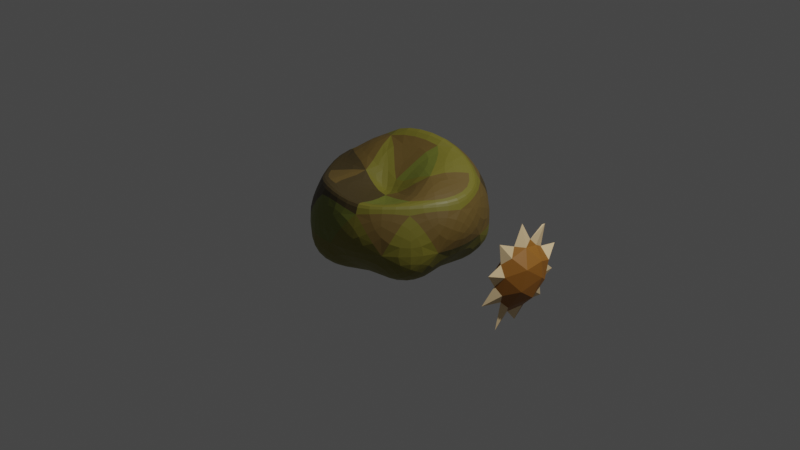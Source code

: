 # Source: easter-egg-cactus.blend  (saved by Blender 2.82.7; exported with 4.5.12 LTS)
import bpy
from mathutils import Matrix  # noqa: F401  (used for matrix-valued properties, if any)

bpy.ops.wm.read_factory_settings(use_empty=True)
scene = bpy.context.scene
scene.name = 'Scene'

# ---- collections
col_collection = bpy.data.collections.new('Collection'); scene.collection.children.link(col_collection)

# ---- materials (node trees are filled in below, after node groups)
mat_base_color_001 = bpy.data.materials.new('Base color.001')
mat_base_color_001.use_transparent_shadow = False
mat_rotten_color = bpy.data.materials.new('Rotten color')
mat_rotten_color.use_transparent_shadow = False
mat_slightly_rotten_color = bpy.data.materials.new('Slightly rotten color')
mat_slightly_rotten_color.use_transparent_shadow = False
mat_slightly_more_rotten_color = bpy.data.materials.new('Slightly more rotten color')
mat_slightly_more_rotten_color.use_transparent_shadow = False
mat_base_color = bpy.data.materials.new('Base color')
mat_base_color.use_transparent_shadow = False
mat_spike_color = bpy.data.materials.new('Spike color')
mat_spike_color.use_transparent_shadow = False

# ---- material node trees
mat_base_color_001.use_nodes = True; mat_base_color_001.node_tree.nodes.clear()
_N = mat_base_color_001.node_tree.nodes; _L = mat_base_color_001.node_tree.links
n0 = _N.new('ShaderNodeOutputMaterial'); n0.name = 'Material Output'; n0.location = (300, 300)
n1 = _N.new('ShaderNodeBsdfPrincipled'); n1.name = 'Principled BSDF'; n1.location = (10, 300)
n1.distribution = 'GGX'
n1.subsurface_method = 'BURLEY'
n1.inputs[0].default_value = (0.1902, 0.1694, 0.01989, 1.0)
n1.inputs[3].default_value = 1.45
n1.inputs[27].default_value = (0.0, 0.0, 0.0, 1.0)
n1.inputs[28].default_value = 1.0
_L.new(n1.outputs[0], n0.inputs[0])
n0.is_active_output = True
mat_rotten_color.use_nodes = True; mat_rotten_color.node_tree.nodes.clear()
_N = mat_rotten_color.node_tree.nodes; _L = mat_rotten_color.node_tree.links
n0 = _N.new('ShaderNodeOutputMaterial'); n0.name = 'Material Output'; n0.location = (300, 300)
n1 = _N.new('ShaderNodeBsdfPrincipled'); n1.name = 'Principled BSDF'; n1.location = (10, 300)
n1.distribution = 'GGX'
n1.subsurface_method = 'BURLEY'
n1.inputs[0].default_value = (0.06998, 0.04872, 0.01532, 1.0)
n1.inputs[3].default_value = 1.45
n1.inputs[27].default_value = (0.0, 0.0, 0.0, 1.0)
n1.inputs[28].default_value = 1.0
_L.new(n1.outputs[0], n0.inputs[0])
n0.is_active_output = True
mat_slightly_rotten_color.use_nodes = True; mat_slightly_rotten_color.node_tree.nodes.clear()
_N = mat_slightly_rotten_color.node_tree.nodes; _L = mat_slightly_rotten_color.node_tree.links
n0 = _N.new('ShaderNodeOutputMaterial'); n0.name = 'Material Output'; n0.location = (300, 300)
n1 = _N.new('ShaderNodeBsdfPrincipled'); n1.name = 'Principled BSDF'; n1.location = (10, 300)
n1.distribution = 'GGX'
n1.subsurface_method = 'BURLEY'
n1.inputs[0].default_value = (0.1664, 0.1845, 0.02644, 1.0)
n1.inputs[3].default_value = 1.45
n1.inputs[27].default_value = (0.0, 0.0, 0.0, 1.0)
n1.inputs[28].default_value = 1.0
_L.new(n1.outputs[0], n0.inputs[0])
n0.is_active_output = True
mat_slightly_more_rotten_color.use_nodes = True; mat_slightly_more_rotten_color.node_tree.nodes.clear()
_N = mat_slightly_more_rotten_color.node_tree.nodes; _L = mat_slightly_more_rotten_color.node_tree.links
n0 = _N.new('ShaderNodeOutputMaterial'); n0.name = 'Material Output'; n0.location = (300, 300)
n1 = _N.new('ShaderNodeBsdfPrincipled'); n1.name = 'Principled BSDF'; n1.location = (10, 300)
n1.distribution = 'GGX'
n1.subsurface_method = 'BURLEY'
n1.inputs[0].default_value = (0.1574, 0.1012, 0.02416, 1.0)
n1.inputs[3].default_value = 1.45
n1.inputs[27].default_value = (0.0, 0.0, 0.0, 1.0)
n1.inputs[28].default_value = 1.0
_L.new(n1.outputs[0], n0.inputs[0])
n0.is_active_output = True
mat_base_color.use_nodes = True; mat_base_color.node_tree.nodes.clear()
_N = mat_base_color.node_tree.nodes; _L = mat_base_color.node_tree.links
n0 = _N.new('ShaderNodeOutputMaterial'); n0.name = 'Material Output'; n0.location = (300, 300)
n1 = _N.new('ShaderNodeBsdfPrincipled'); n1.name = 'Principled BSDF'; n1.location = (10, 300)
n1.distribution = 'GGX'
n1.subsurface_method = 'BURLEY'
n1.inputs[0].default_value = (0.3264, 0.1293, 0.01598, 1.0)
n1.inputs[3].default_value = 1.45
n1.inputs[27].default_value = (0.0, 0.0, 0.0, 1.0)
n1.inputs[28].default_value = 1.0
_L.new(n1.outputs[0], n0.inputs[0])
n0.is_active_output = True
mat_spike_color.use_nodes = True; mat_spike_color.node_tree.nodes.clear()
_N = mat_spike_color.node_tree.nodes; _L = mat_spike_color.node_tree.links
n0 = _N.new('ShaderNodeOutputMaterial'); n0.name = 'Material Output'; n0.location = (300, 300)
n1 = _N.new('ShaderNodeBsdfPrincipled'); n1.name = 'Principled BSDF'; n1.location = (10, 300)
n1.distribution = 'GGX'
n1.subsurface_method = 'BURLEY'
n1.inputs[0].default_value = (0.8829, 0.6471, 0.3561, 1.0)
n1.inputs[3].default_value = 1.45
n1.inputs[27].default_value = (0.0, 0.0, 0.0, 1.0)
n1.inputs[28].default_value = 1.0
_L.new(n1.outputs[0], n0.inputs[0])
n0.is_active_output = True

# ---- world
world_world = bpy.data.worlds.new('World'); scene.world = world_world
world_world.use_nodes = True; world_world.node_tree.nodes.clear()
_N = world_world.node_tree.nodes; _L = world_world.node_tree.links
n0 = _N.new('ShaderNodeOutputWorld'); n0.name = 'World Output'; n0.location = (300, 300)
n1 = _N.new('ShaderNodeBackground'); n1.name = 'Background'; n1.location = (10, 300)
n1.inputs[0].default_value = (0.05088, 0.05088, 0.05088, 1.0)
_L.new(n1.outputs[0], n0.inputs[0])
n0.is_active_output = True
world_world.color = (0.05088, 0.05088, 0.05088)
world_world.use_sun_shadow = False
world_world.sun_shadow_jitter_overblur = 0.0

# ---- cameras
cam_camera = bpy.data.cameras.new('Camera')
cam_camera.clip_end = 100.0
cam_camera.ortho_scale = 7.314

# ---- lights
light_light = bpy.data.lights.new('Light', 'POINT')
light_light.transmission_factor = 0.0
light_light.energy = 1000.0
light_light.shadow_soft_size = 0.1
light_light.shadow_maximum_resolution = 0.006
light_light.use_absolute_resolution = True

# ---- meshes
me_icosphere = bpy.data.meshes.new('Icosphere')
me_icosphere.from_pydata([(-0.0001402, -0.1221, -0.2328), (0.7125, -0.5358, -0.3585), (-0.2727, -0.8596, -0.3626), (-0.8817, -0.01033, -0.3636), (-0.2618, 0.8422, -0.3402), (0.7102, 0.5167, -0.3622), (0.2762, -0.8349, 0.4751), (-0.6437, -0.47, 0.4239), (-0.7227, 0.5243, 0.4588), (0.276, 0.8493, 0.4586), (0.8896, -0.00305, 0.4673), (-0.0859, -0.3667, -0.2772), (0.2165, -0.2659, -0.2926), (0.1487, -0.5018, -0.4043), (0.491, -0.02398, -0.4355), (0.1999, 0.1236, -0.3063), (-0.2498, -0.08331, -0.294), (-0.4099, -0.3408, -0.4447), (-0.06749, 0.2459, -0.3071), (-0.4039, 0.2984, -0.4438), (0.1233, 0.4807, -0.3614), (0.9474, -0.3126, 0.03064), (0.9478, 0.3058, 0.02673), (3.044e-05, -1.001, 0.02986), (0.5855, -0.8112, 0.03144), (-0.9473, -0.3126, 0.03064), (-0.5856, -0.8111, 0.03145), (-0.5855, 0.8063, 0.02565), (-0.9478, 0.3058, 0.02678), (0.5854, 0.8063, 0.02549), (4.632e-05, 0.9975, 0.02541), (0.6121, -0.4471, 0.5054), (-0.2632, -0.7904, 0.5557), (-0.8413, -0.003217, 0.5443), (-0.2626, 0.8077, 0.536), (0.6874, 0.4987, 0.5368), (-0.4213, 0.3053, 0.8476), (0.1613, 0.4961, 0.8506), (0.2837, -0.8235, 0.4953), (-0.6433, -0.4688, 0.4312), (-0.7228, 0.5246, 0.4571), (0.8884, -0.003747, 0.4701), (-0.001005, -0.1585, 0.2838), (0.6129, -0.4457, 0.5105), (-0.2752, -0.7802, 0.5817), (-0.8411, -0.003152, 0.5443), (0.6876, 0.4989, 0.5354), (0.09782, -0.2138, 0.308), (0.4244, 0.004186, 0.6813), (-0.2388, -0.1663, 0.5111), (-0.4215, 0.3052, 0.845), (0.1612, 0.495, 0.8457)], [], [(0, 12, 11), (1, 12, 14), (0, 11, 16), (0, 16, 18), (0, 18, 15), (1, 14, 21), (2, 13, 23), (3, 17, 25), (4, 19, 27), (5, 20, 29), (1, 21, 24), (2, 23, 26), (3, 25, 28), (4, 27, 30), (5, 29, 22), (9, 34, 37), (35, 9, 37), (6, 31, 43, 38), (37, 34, 36), (34, 8, 36), (31, 10, 41, 43), (37, 36, 50, 51), (8, 33, 45, 40), (33, 7, 39, 45), (36, 8, 40, 50), (35, 37, 51, 46), (7, 32, 44, 39), (10, 35, 46, 41), (32, 6, 38, 44), (22, 35, 10), (22, 29, 35), (29, 9, 35), (30, 34, 9), (30, 27, 34), (27, 8, 34), (28, 33, 8), (28, 25, 33), (25, 7, 33), (26, 32, 7), (26, 23, 32), (23, 6, 32), (24, 31, 6), (24, 21, 31), (21, 10, 31), (29, 30, 9), (29, 20, 30), (20, 4, 30), (27, 28, 8), (27, 19, 28), (19, 3, 28), (25, 26, 7), (25, 17, 26), (17, 2, 26), (23, 24, 6), (23, 13, 24), (13, 1, 24), (21, 22, 10), (21, 14, 22), (14, 5, 22), (15, 20, 5), (15, 18, 20), (18, 4, 20), (18, 19, 4), (18, 16, 19), (16, 3, 19), (16, 17, 3), (16, 11, 17), (11, 2, 17), (14, 15, 5), (14, 12, 15), (12, 0, 15), (11, 13, 2), (11, 12, 13), (12, 1, 13), (38, 43, 47), (39, 44, 49), (40, 45, 50), (41, 46, 48), (48, 51, 42), (48, 46, 51), (51, 50, 42), (50, 49, 42), (50, 45, 49), (45, 39, 49), (49, 47, 42), (49, 44, 47), (44, 38, 47), (47, 48, 42), (47, 43, 48), (43, 41, 48)])
me_icosphere.polygons.foreach_set('material_index', [1, 1, 1, 0, 1, 0, 0, 0, 1, 1, 0, 0, 0, 0, 0, 1, 3, 0, 3, 3, 0, 0, 0, 1, 0, 0, 1, 0, 1, 3, 3, 1, 3, 3, 3, 0, 3, 1, 1, 2, 2, 3, 0, 3, 0, 0, 0, 3, 1, 1, 2, 0, 1, 0, 0, 0, 3, 0, 0, 1, 1, 1, 1, 0, 0, 1, 1, 1, 1, 1, 1, 1, 1, 1, 2, 3, 3, 3, 2, 0, 3, 0, 3, 1, 0, 1, 1, 0, 3, 3])
_uv = me_icosphere.uv_layers.new(name='UVMap')
_uv.uv.foreach_set('vector', [0.8182, 0.0, 0.7727, 0.07873, 0.8636, 0.07873, 0.7273, 0.1575, 0.6818, 0.07873, 0.6364, 0.1575, 0.09091, 0.0, 0.04545, 0.07873, 0.1364, 0.07873, 0.2727, 0.0, 0.2273, 0.07873, 0.3182, 0.07873, 0.4545, 0.0, 0.4091, 0.07873, 0.5, 0.07873, 0.7273, 0.1575, 0.6364, 0.1575, 0.6818, 0.2362, 0.9091, 0.1575, 0.8182, 0.1575, 0.8636, 0.2362, 0.1818, 0.1575, 0.09091, 0.1575, 0.1364, 0.2362, 0.3636, 0.1575, 0.2727, 0.1575, 0.3182, 0.2362, 0.5455, 0.1575, 0.4545, 0.1575, 0.5, 0.2362, 0.7273, 0.1575, 0.6818, 0.2362, 0.7727, 0.2362, 0.9091, 0.1575, 0.8636, 0.2362, 0.9545, 0.2362, 0.1818, 0.1575, 0.1364, 0.2362, 0.2273, 0.2362, 0.3636, 0.1575, 0.3182, 0.2362, 0.4091, 0.2362, 0.5455, 0.1575, 0.5, 0.2362, 0.5909, 0.2362, 0.4545, 0.3149, 0.3636, 0.3149, 0.4091, 0.3937, 0.5455, 0.3149, 0.4545, 0.3149, 0.5, 0.3937, 0.8182, 0.3149, 0.7273, 0.3149, 0.7273, 0.3149, 0.8182, 0.3149, 0.4091, 0.3937, 0.3636, 0.3149, 0.3182, 0.3937, 0.3636, 0.3149, 0.2727, 0.3149, 0.3182, 0.3937, 0.7273, 0.3149, 0.6364, 0.3149, 0.6364, 0.3149, 0.7273, 0.3149, 0.4091, 0.3937, 0.3182, 0.3937, 0.3182, 0.3937, 0.4091, 0.3937, 0.2727, 0.3149, 0.1818, 0.3149, 0.1818, 0.3149, 0.2727, 0.3149, 0.1818, 0.3149, 0.09091, 0.3149, 0.09091, 0.3149, 0.1818, 0.3149, 0.3182, 0.3937, 0.2727, 0.3149, 0.2727, 0.3149, 0.3182, 0.3937, 0.5455, 0.3149, 0.5, 0.3937, 0.5, 0.3937, 0.5455, 0.3149, 1.0, 0.3149, 0.9091, 0.3149, 0.9091, 0.3149, 1.0, 0.3149, 0.6364, 0.3149, 0.5455, 0.3149, 0.5455, 0.3149, 0.6364, 0.3149, 0.9091, 0.3149, 0.8182, 0.3149, 0.8182, 0.3149, 0.9091, 0.3149, 0.5909, 0.2362, 0.5455, 0.3149, 0.6364, 0.3149, 0.5909, 0.2362, 0.5, 0.2362, 0.5455, 0.3149, 0.5, 0.2362, 0.4545, 0.3149, 0.5455, 0.3149, 0.4091, 0.2362, 0.3636, 0.3149, 0.4545, 0.3149, 0.4091, 0.2362, 0.3182, 0.2362, 0.3636, 0.3149, 0.3182, 0.2362, 0.2727, 0.3149, 0.3636, 0.3149, 0.2273, 0.2362, 0.1818, 0.3149, 0.2727, 0.3149, 0.2273, 0.2362, 0.1364, 0.2362, 0.1818, 0.3149, 0.1364, 0.2362, 0.09091, 0.3149, 0.1818, 0.3149, 0.9545, 0.2362, 0.9091, 0.3149, 1.0, 0.3149, 0.9545, 0.2362, 0.8636, 0.2362, 0.9091, 0.3149, 0.8636, 0.2362, 0.8182, 0.3149, 0.9091, 0.3149, 0.7727, 0.2362, 0.7273, 0.3149, 0.8182, 0.3149, 0.7727, 0.2362, 0.6818, 0.2362, 0.7273, 0.3149, 0.6818, 0.2362, 0.6364, 0.3149, 0.7273, 0.3149, 0.5, 0.2362, 0.4091, 0.2362, 0.4545, 0.3149, 0.5, 0.2362, 0.4545, 0.1575, 0.4091, 0.2362, 0.4545, 0.1575, 0.3636, 0.1575, 0.4091, 0.2362, 0.3182, 0.2362, 0.2273, 0.2362, 0.2727, 0.3149, 0.3182, 0.2362, 0.2727, 0.1575, 0.2273, 0.2362, 0.2727, 0.1575, 0.1818, 0.1575, 0.2273, 0.2362, 0.1364, 0.2362, 0.04545, 0.2362, 0.09091, 0.3149, 0.1364, 0.2362, 0.09091, 0.1575, 0.04545, 0.2362, 0.09091, 0.1575, 0.0, 0.1575, 0.04545, 0.2362, 0.8636, 0.2362, 0.7727, 0.2362, 0.8182, 0.3149, 0.8636, 0.2362, 0.8182, 0.1575, 0.7727, 0.2362, 0.8182, 0.1575, 0.7273, 0.1575, 0.7727, 0.2362, 0.6818, 0.2362, 0.5909, 0.2362, 0.6364, 0.3149, 0.6818, 0.2362, 0.6364, 0.1575, 0.5909, 0.2362, 0.6364, 0.1575, 0.5455, 0.1575, 0.5909, 0.2362, 0.5, 0.07873, 0.4545, 0.1575, 0.5455, 0.1575, 0.5, 0.07873, 0.4091, 0.07873, 0.4545, 0.1575, 0.4091, 0.07873, 0.3636, 0.1575, 0.4545, 0.1575, 0.3182, 0.07873, 0.2727, 0.1575, 0.3636, 0.1575, 0.3182, 0.07873, 0.2273, 0.07873, 0.2727, 0.1575, 0.2273, 0.07873, 0.1818, 0.1575, 0.2727, 0.1575, 0.1364, 0.07873, 0.09091, 0.1575, 0.1818, 0.1575, 0.1364, 0.07873, 0.04545, 0.07873, 0.09091, 0.1575, 0.04545, 0.07873, 0.0, 0.1575, 0.09091, 0.1575, 0.6364, 0.1575, 0.5909, 0.07873, 0.5455, 0.1575, 0.6364, 0.1575, 0.6818, 0.07873, 0.5909, 0.07873, 0.6818, 0.07873, 0.6364, 0.0, 0.5909, 0.07873, 0.8636, 0.07873, 0.8182, 0.1575, 0.9091, 0.1575, 0.8636, 0.07873, 0.7727, 0.07873, 0.8182, 0.1575, 0.7727, 0.07873, 0.7273, 0.1575, 0.8182, 0.1575, 0.8182, 0.3149, 0.7273, 0.3149, 0.7727, 0.3937, 1.0, 0.3149, 0.9091, 0.3149, 0.9545, 0.3937, 0.2727, 0.3149, 0.1818, 0.3149, 0.2273, 0.3937, 0.6364, 0.3149, 0.5455, 0.3149, 0.5909, 0.3937, 0.5909, 0.3937, 0.5, 0.3937, 0.5455, 0.4724, 0.5909, 0.3937, 0.5455, 0.3149, 0.5, 0.3937, 0.4091, 0.3937, 0.3182, 0.3937, 0.3636, 0.4724, 0.2273, 0.3937, 0.1364, 0.3937, 0.1818, 0.4724, 0.2273, 0.3937, 0.1818, 0.3149, 0.1364, 0.3937, 0.1818, 0.3149, 0.09091, 0.3149, 0.1364, 0.3937, 0.9545, 0.3937, 0.8636, 0.3937, 0.9091, 0.4724, 0.9545, 0.3937, 0.9091, 0.3149, 0.8636, 0.3937, 0.9091, 0.3149, 0.8182, 0.3149, 0.8636, 0.3937, 0.7727, 0.3937, 0.6818, 0.3937, 0.7273, 0.4724, 0.7727, 0.3937, 0.7273, 0.3149, 0.6818, 0.3937, 0.7273, 0.3149, 0.6364, 0.3149, 0.6818, 0.3937])
me_icosphere.materials.append(mat_base_color_001)
me_icosphere.materials.append(mat_rotten_color)
me_icosphere.materials.append(mat_slightly_rotten_color)
me_icosphere.materials.append(mat_slightly_more_rotten_color)
me_icosphere.use_remesh_fix_poles = True
me_icosphere.use_remesh_preserve_attributes = False
me_icosphere.use_mirror_vertex_groups = False
me_icosphere.update()
me_icosphere_001 = bpy.data.meshes.new('Icosphere.001')
me_icosphere_001.from_pydata([(0.03286, -0.01396, -0.8958), (0.7237, -0.5273, -0.02154), (-0.2442, -0.8679, -0.1235), (-0.867, -0.01101, -0.09981), (-0.2429, 0.8416, -0.3481), (0.7667, 0.5471, -0.09711), (0.3102, -0.8708, 0.342), (-0.6971, -0.5517, 0.3221), (-0.6822, 0.5285, 0.1504), (0.3012, 0.8544, 0.2256), (0.937, -0.01128, 0.3333), (0.03286, 0.2814, 1.049), (-0.1297, -0.5143, -0.7467), (0.4584, -0.3232, -0.7468), (0.2367, -0.7417, -0.2782), (0.8866, -0.01181, -0.2276), (0.4584, 0.2957, -0.7472), (-0.4932, -0.01377, -0.747), (-0.6578, -0.5181, -0.2094), (-0.1297, 0.4867, -0.7471), (-0.6428, 0.4878, -0.1063), (0.294, 0.8032, -0.1407), (1.017, -0.4507, 0.08037), (1.003, 0.3434, 0.02755), (0.03286, -1.02, 0.0535), (0.6217, -0.7381, 0.06941), (-0.9297, -0.3442, 0.08786), (-0.5592, -0.831, 0.07654), (-0.5306, 0.7996, 0.04121), (-0.9044, 0.325, 0.05072), (0.6003, 0.8457, 0.06365), (0.03286, 0.9999, 0.05151), (0.7968, -0.5792, 0.3137), (-0.2308, -0.827, 0.3833), (-0.8253, -0.01122, 0.3452), (-0.2289, 0.8032, 0.616), (0.7302, 0.5146, 0.2493), (0.1963, -0.4956, 0.9723), (0.5658, 0.003466, 0.9444), (-0.3947, -0.3079, 0.961), (-0.4182, 0.3258, 0.8819), (0.2148, 0.5188, 0.8721), (1.397, -0.9488, 0.138), (1.397, -0.9488, 0.138), (1.397, -0.9488, 0.138), (1.397, -0.9488, 0.138), (-1.134, 0.877, -0.082), (-1.153, 0.942, -0.01112), (-1.134, 0.877, -0.082), (-1.134, 0.877, -0.082), (0.4422, 1.475, -0.09966), (0.4422, 1.475, -0.09966), (0.4422, 1.475, -0.09966), (0.4422, 1.475, -0.09966), (-0.3862, -1.31, 0.09501), (-0.3862, -1.31, 0.09501), (-0.3862, -1.31, 0.09501), (-0.3862, -1.31, 0.09501), (-1.156, -0.8793, 0.01023), (-1.156, -0.8793, 0.01023), (-1.156, -0.8793, 0.01023), (-1.156, -0.8793, 0.01023), (-1.456, 0.01725, -0.04845), (-1.456, 0.01725, -0.04845), (-1.456, 0.01725, -0.04845), (-1.456, 0.01725, -0.04845), (-0.3866, 1.454, -0.03913), (-0.3866, 1.454, -0.03913), (-0.3866, 1.454, -0.03913), (-0.3866, 1.454, -0.03913), (1.117, 1.037, -0.08821), (1.051, 0.9499, -0.1456), (1.117, 1.037, -0.08821), (1.117, 1.037, -0.08821), (1.485, -0.0219, -0.09291), (1.485, -0.0219, -0.09291), (1.485, -0.0219, -0.09291), (1.485, -0.0219, -0.09291), (0.5525, -1.363, -0.15), (0.5525, -1.363, -0.15), (0.5525, -1.363, -0.15), (0.5525, -1.363, -0.15)], [], [(0, 13, 12), (1, 13, 15), (0, 12, 17), (0, 17, 19), (0, 19, 16), (1, 15, 22), (2, 14, 24), (3, 18, 26), (4, 20, 28), (5, 21, 30), (1, 22, 42, 43), (33, 27, 56, 57), (34, 29, 64, 65), (31, 4, 67, 68), (30, 36, 73, 70), (6, 32, 37), (7, 33, 39), (8, 34, 40), (9, 35, 41), (10, 36, 38), (38, 41, 11), (38, 36, 41), (36, 9, 41), (41, 40, 11), (41, 35, 40), (35, 8, 40), (40, 39, 11), (40, 34, 39), (34, 7, 39), (39, 37, 11), (39, 33, 37), (33, 6, 37), (37, 38, 11), (37, 32, 38), (32, 10, 38), (23, 36, 10), (23, 5, 71, 72), (30, 9, 36), (31, 35, 9), (4, 28, 66, 67), (28, 8, 35), (29, 34, 8), (26, 34, 65, 62), (26, 7, 34), (27, 33, 7), (24, 33, 57, 54), (24, 6, 33), (25, 32, 6), (22, 32, 45, 42), (22, 10, 32), (9, 30, 52, 51), (31, 9, 51, 50), (21, 4, 31), (28, 20, 49, 48), (29, 8, 47, 46), (20, 3, 29), (7, 26, 60, 59), (27, 7, 59, 58), (18, 2, 27), (14, 25, 78, 81), (25, 6, 79, 78), (14, 1, 25), (23, 10, 75, 74), (22, 15, 77, 76), (15, 5, 23), (16, 21, 5), (16, 19, 21), (19, 4, 21), (19, 20, 4), (19, 17, 20), (17, 3, 20), (17, 18, 3), (17, 12, 18), (12, 2, 18), (15, 16, 5), (15, 13, 16), (13, 0, 16), (12, 14, 2), (12, 13, 14), (13, 1, 14), (43, 42, 44), (44, 42, 45), (25, 1, 43, 44), (32, 25, 44, 45), (48, 46, 47), (48, 49, 46), (8, 28, 48, 47), (20, 29, 46, 49), (52, 50, 51), (52, 53, 50), (21, 31, 50, 53), (30, 21, 53, 52), (55, 54, 56), (56, 54, 57), (2, 24, 54, 55), (27, 2, 55, 56), (60, 58, 59), (60, 61, 58), (26, 18, 61, 60), (18, 27, 58, 61), (63, 62, 64), (64, 62, 65), (3, 26, 62, 63), (29, 3, 63, 64), (67, 66, 68), (68, 66, 69), (28, 35, 69, 66), (35, 31, 68, 69), (71, 70, 72), (72, 70, 73), (36, 23, 72, 73), (5, 30, 70, 71), (76, 74, 75), (76, 77, 74), (10, 22, 76, 75), (15, 23, 74, 77), (80, 78, 79), (80, 81, 78), (6, 24, 80, 79), (24, 14, 81, 80)])
me_icosphere_001.polygons.foreach_set('material_index', [0, 0, 0, 0, 0, 0, 0, 0, 0, 0, 1, 1, 1, 1, 1, 0, 0, 0, 0, 0, 0, 0, 0, 0, 0, 0, 0, 0, 0, 0, 0, 0, 0, 0, 0, 0, 1, 0, 0, 1, 0, 0, 1, 0, 0, 1, 0, 0, 1, 0, 1, 1, 0, 1, 1, 0, 1, 1, 0, 1, 1, 0, 0, 1, 0, 0, 0, 0, 0, 0, 0, 0, 0, 0, 0, 0, 0, 0, 0, 0, 1, 1, 1, 1, 0, 1, 1, 1, 1, 1, 1, 1, 1, 1, 1, 1, 1, 1, 1, 1, 1, 1, 1, 1, 1, 1, 1, 1, 0, 1, 1, 1, 1, 1, 1, 1, 1, 1, 1, 1])
_uv = me_icosphere_001.uv_layers.new(name='UVMap')
_uv.uv.foreach_set('vector', [0.8182, 0.0, 0.7727, 0.07873, 0.8636, 0.07873, 0.7273, 0.1575, 0.6818, 0.07873, 0.6364, 0.1575, 0.09091, 0.0, 0.04545, 0.07873, 0.1364, 0.07873, 0.2727, 0.0, 0.2273, 0.07873, 0.3182, 0.07873, 0.4545, 0.0, 0.4091, 0.07873, 0.5, 0.07873, 0.7273, 0.1575, 0.6364, 0.1575, 0.6818, 0.2362, 0.9091, 0.1575, 0.8182, 0.1575, 0.8636, 0.2362, 0.1818, 0.1575, 0.09091, 0.1575, 0.1364, 0.2362, 0.3636, 0.1575, 0.2727, 0.1575, 0.3182, 0.2362, 0.5455, 0.1575, 0.4545, 0.1575, 0.5, 0.2362, 0.7273, 0.1575, 0.6818, 0.2362, 0.6818, 0.2362, 0.7273, 0.1575, 0.9091, 0.3149, 0.9545, 0.2362, 0.9545, 0.2362, 0.9091, 0.3149, 0.1818, 0.3149, 0.2273, 0.2362, 0.2273, 0.2362, 0.1818, 0.3149, 0.4091, 0.2362, 0.3636, 0.1575, 0.3636, 0.1575, 0.4091, 0.2362, 0.5, 0.2362, 0.5455, 0.3149, 0.5455, 0.3149, 0.5, 0.2362, 0.8182, 0.3149, 0.7273, 0.3149, 0.7727, 0.3937, 1.0, 0.3149, 0.9091, 0.3149, 0.9545, 0.3937, 0.2727, 0.3149, 0.1818, 0.3149, 0.2273, 0.3937, 0.4545, 0.3149, 0.3636, 0.3149, 0.4091, 0.3937, 0.6364, 0.3149, 0.5455, 0.3149, 0.5909, 0.3937, 0.5909, 0.3937, 0.5, 0.3937, 0.5455, 0.4724, 0.5909, 0.3937, 0.5455, 0.3149, 0.5, 0.3937, 0.5455, 0.3149, 0.4545, 0.3149, 0.5, 0.3937, 0.4091, 0.3937, 0.3182, 0.3937, 0.3636, 0.4724, 0.4091, 0.3937, 0.3636, 0.3149, 0.3182, 0.3937, 0.3636, 0.3149, 0.2727, 0.3149, 0.3182, 0.3937, 0.2273, 0.3937, 0.1364, 0.3937, 0.1818, 0.4724, 0.2273, 0.3937, 0.1818, 0.3149, 0.1364, 0.3937, 0.1818, 0.3149, 0.09091, 0.3149, 0.1364, 0.3937, 0.9545, 0.3937, 0.8636, 0.3937, 0.9091, 0.4724, 0.9545, 0.3937, 0.9091, 0.3149, 0.8636, 0.3937, 0.9091, 0.3149, 0.8182, 0.3149, 0.8636, 0.3937, 0.7727, 0.3937, 0.6818, 0.3937, 0.7273, 0.4724, 0.7727, 0.3937, 0.7273, 0.3149, 0.6818, 0.3937, 0.7273, 0.3149, 0.6364, 0.3149, 0.6818, 0.3937, 0.5909, 0.2362, 0.5455, 0.3149, 0.6364, 0.3149, 0.5909, 0.2362, 0.5455, 0.1575, 0.5455, 0.1575, 0.5909, 0.2362, 0.5, 0.2362, 0.4545, 0.3149, 0.5455, 0.3149, 0.4091, 0.2362, 0.3636, 0.3149, 0.4545, 0.3149, 0.3636, 0.1575, 0.3182, 0.2362, 0.3182, 0.2362, 0.3636, 0.1575, 0.3182, 0.2362, 0.2727, 0.3149, 0.3636, 0.3149, 0.2273, 0.2362, 0.1818, 0.3149, 0.2727, 0.3149, 0.1364, 0.2362, 0.1818, 0.3149, 0.1818, 0.3149, 0.1364, 0.2362, 0.1364, 0.2362, 0.09091, 0.3149, 0.1818, 0.3149, 0.9545, 0.2362, 0.9091, 0.3149, 1.0, 0.3149, 0.8636, 0.2362, 0.9091, 0.3149, 0.9091, 0.3149, 0.8636, 0.2362, 0.8636, 0.2362, 0.8182, 0.3149, 0.9091, 0.3149, 0.7727, 0.2362, 0.7273, 0.3149, 0.8182, 0.3149, 0.6818, 0.2362, 0.7273, 0.3149, 0.7273, 0.3149, 0.6818, 0.2362, 0.6818, 0.2362, 0.6364, 0.3149, 0.7273, 0.3149, 0.4545, 0.3149, 0.5, 0.2362, 0.5, 0.2362, 0.4545, 0.3149, 0.4091, 0.2362, 0.4545, 0.3149, 0.4545, 0.3149, 0.4091, 0.2362, 0.4545, 0.1575, 0.3636, 0.1575, 0.4091, 0.2362, 0.3182, 0.2362, 0.2727, 0.1575, 0.2727, 0.1575, 0.3182, 0.2362, 0.2273, 0.2362, 0.2727, 0.3149, 0.2727, 0.3149, 0.2273, 0.2362, 0.2727, 0.1575, 0.1818, 0.1575, 0.2273, 0.2362, 0.09091, 0.3149, 0.1364, 0.2362, 0.1364, 0.2362, 0.09091, 0.3149, 0.9545, 0.2362, 1.0, 0.3149, 1.0, 0.3149, 0.9545, 0.2362, 0.09091, 0.1575, 0.0, 0.1575, 0.04545, 0.2362, 0.8182, 0.1575, 0.7727, 0.2362, 0.7727, 0.2362, 0.8182, 0.1575, 0.7727, 0.2362, 0.8182, 0.3149, 0.8182, 0.3149, 0.7727, 0.2362, 0.8182, 0.1575, 0.7273, 0.1575, 0.7727, 0.2362, 0.5909, 0.2362, 0.6364, 0.3149, 0.6364, 0.3149, 0.5909, 0.2362, 0.6818, 0.2362, 0.6364, 0.1575, 0.6364, 0.1575, 0.6818, 0.2362, 0.6364, 0.1575, 0.5455, 0.1575, 0.5909, 0.2362, 0.5, 0.07873, 0.4545, 0.1575, 0.5455, 0.1575, 0.5, 0.07873, 0.4091, 0.07873, 0.4545, 0.1575, 0.4091, 0.07873, 0.3636, 0.1575, 0.4545, 0.1575, 0.3182, 0.07873, 0.2727, 0.1575, 0.3636, 0.1575, 0.3182, 0.07873, 0.2273, 0.07873, 0.2727, 0.1575, 0.2273, 0.07873, 0.1818, 0.1575, 0.2727, 0.1575, 0.1364, 0.07873, 0.09091, 0.1575, 0.1818, 0.1575, 0.1364, 0.07873, 0.04545, 0.07873, 0.09091, 0.1575, 0.04545, 0.07873, 0.0, 0.1575, 0.09091, 0.1575, 0.6364, 0.1575, 0.5909, 0.07873, 0.5455, 0.1575, 0.6364, 0.1575, 0.6818, 0.07873, 0.5909, 0.07873, 0.6818, 0.07873, 0.6364, 0.0, 0.5909, 0.07873, 0.8636, 0.07873, 0.8182, 0.1575, 0.9091, 0.1575, 0.8636, 0.07873, 0.7727, 0.07873, 0.8182, 0.1575, 0.7727, 0.07873, 0.7273, 0.1575, 0.8182, 0.1575, 0.7273, 0.1575, 0.6818, 0.2362, 0.7727, 0.2362, 0.7727, 0.2362, 0.6818, 0.2362, 0.7273, 0.3149, 0.7727, 0.2362, 0.7273, 0.1575, 0.7273, 0.1575, 0.7727, 0.2362, 0.7273, 0.3149, 0.7727, 0.2362, 0.7727, 0.2362, 0.7273, 0.3149, 0.3182, 0.2362, 0.2273, 0.2362, 0.2727, 0.3149, 0.3182, 0.2362, 0.2727, 0.1575, 0.2273, 0.2362, 0.2727, 0.3149, 0.3182, 0.2362, 0.3182, 0.2362, 0.2727, 0.3149, 0.2727, 0.1575, 0.2273, 0.2362, 0.2273, 0.2362, 0.2727, 0.1575, 0.5, 0.2362, 0.4091, 0.2362, 0.4545, 0.3149, 0.5, 0.2362, 0.4545, 0.1575, 0.4091, 0.2362, 0.4545, 0.1575, 0.4091, 0.2362, 0.4091, 0.2362, 0.4545, 0.1575, 0.5, 0.2362, 0.4545, 0.1575, 0.4545, 0.1575, 0.5, 0.2362, 0.9091, 0.1575, 0.8636, 0.2362, 0.9545, 0.2362, 0.9545, 0.2362, 0.8636, 0.2362, 0.9091, 0.3149, 0.9091, 0.1575, 0.8636, 0.2362, 0.8636, 0.2362, 0.9091, 0.1575, 0.04545, 0.2362, 0.0, 0.1575, 0.0, 0.1575, 0.04545, 0.2362, 0.1364, 0.2362, 0.04545, 0.2362, 0.09091, 0.3149, 0.1364, 0.2362, 0.09091, 0.1575, 0.04545, 0.2362, 0.1364, 0.2362, 0.09091, 0.1575, 0.09091, 0.1575, 0.1364, 0.2362, 0.09091, 0.1575, 0.04545, 0.2362, 0.04545, 0.2362, 0.09091, 0.1575, 0.1818, 0.1575, 0.1364, 0.2362, 0.2273, 0.2362, 0.2273, 0.2362, 0.1364, 0.2362, 0.1818, 0.3149, 0.1818, 0.1575, 0.1364, 0.2362, 0.1364, 0.2362, 0.1818, 0.1575, 0.2273, 0.2362, 0.1818, 0.1575, 0.1818, 0.1575, 0.2273, 0.2362, 0.3636, 0.1575, 0.3182, 0.2362, 0.4091, 0.2362, 0.4091, 0.2362, 0.3182, 0.2362, 0.3636, 0.3149, 0.3182, 0.2362, 0.3636, 0.3149, 0.3636, 0.3149, 0.3182, 0.2362, 0.3636, 0.3149, 0.4091, 0.2362, 0.4091, 0.2362, 0.3636, 0.3149, 0.5455, 0.1575, 0.5, 0.2362, 0.5909, 0.2362, 0.5909, 0.2362, 0.5, 0.2362, 0.5455, 0.3149, 0.5455, 0.3149, 0.5909, 0.2362, 0.5909, 0.2362, 0.5455, 0.3149, 0.5455, 0.1575, 0.5, 0.2362, 0.5, 0.2362, 0.5455, 0.1575, 0.6818, 0.2362, 0.5909, 0.2362, 0.6364, 0.3149, 0.6818, 0.2362, 0.6364, 0.1575, 0.5909, 0.2362, 0.6364, 0.3149, 0.6818, 0.2362, 0.6818, 0.2362, 0.6364, 0.3149, 0.6364, 0.1575, 0.5909, 0.2362, 0.5909, 0.2362, 0.6364, 0.1575, 0.8636, 0.2362, 0.7727, 0.2362, 0.8182, 0.3149, 0.8636, 0.2362, 0.8182, 0.1575, 0.7727, 0.2362, 0.8182, 0.3149, 0.8636, 0.2362, 0.8636, 0.2362, 0.8182, 0.3149, 0.8636, 0.2362, 0.8182, 0.1575, 0.8182, 0.1575, 0.8636, 0.2362])
me_icosphere_001.materials.append(mat_base_color)
me_icosphere_001.materials.append(mat_spike_color)
me_icosphere_001.use_remesh_fix_poles = True
me_icosphere_001.use_remesh_preserve_attributes = False
me_icosphere_001.use_mirror_vertex_groups = False
me_icosphere_001.update()

# ---- objects
ob_light = bpy.data.objects.new('Light', light_light)
ob_camera = bpy.data.objects.new('Camera', cam_camera)
ob_icosphere = bpy.data.objects.new('Icosphere', me_icosphere)
ob_icosphere_001 = bpy.data.objects.new('Icosphere.001', me_icosphere_001)

# ---- transforms, parenting, visibility, modifiers, constraints
ob_light.location = (4.076, 1.005, 5.904)
ob_light.rotation_euler = (0.6503, 0.05522, 1.866)
ob_light.lock_rotations_4d = False
ob_light.empty_display_type = 'ARROWS'
ob_light.color = (0.0, 0.0, 0.0, 0.0)
ob_light.lineart.crease_threshold = 0.0
ob_camera.location = (7.359, -6.926, 4.958)
ob_camera.rotation_euler = (1.109, 0.0, 0.8149)
ob_camera.lock_rotations_4d = False
ob_camera.empty_display_type = 'ARROWS'
ob_camera.color = (0.0, 0.0, 0.0, 0.0)
ob_camera.display_type = 'WIRE'
ob_camera.lineart.crease_threshold = 0.0
ob_icosphere.location = (0.0, 0.0, 0.0)
ob_icosphere.lineart.crease_threshold = 0.0
_m = ob_icosphere.modifiers.new('Subdivision', 'SUBSURF')
_m.uv_smooth = 'PRESERVE_CORNERS'
_m.show_only_control_edges = False
_m = ob_icosphere.modifiers.new('ParticleSettings', 'PARTICLE_SYSTEM')
ob_icosphere_001.location = (1.679, -0.08524, 0.08628)
ob_icosphere_001.rotation_euler = (-0.0, 1.587, -0.0)
ob_icosphere_001.scale = (0.3373, 0.3373, 0.1816)
ob_icosphere_001.lineart.crease_threshold = 0.0

# ---- collection membership
col_collection.objects.link(ob_light)
col_collection.objects.link(ob_camera)
col_collection.objects.link(ob_icosphere)
col_collection.objects.link(ob_icosphere_001)

# ---- scene / render settings (as saved in the file)
scene.camera = ob_camera
scene.frame_start = 1; scene.frame_end = 250; scene.frame_set(1)
scene.render.engine = 'BLENDER_EEVEE_NEXT'
scene.cycles.use_denoising = False
scene.cycles.samples = 128
scene.cycles.sampling_pattern = 'TABULATED_SOBOL'
scene.cycles.use_adaptive_sampling = False
scene.cycles.use_light_tree = False
scene.view_settings.view_transform = 'Filmic'
bpy.context.view_layer.update()
